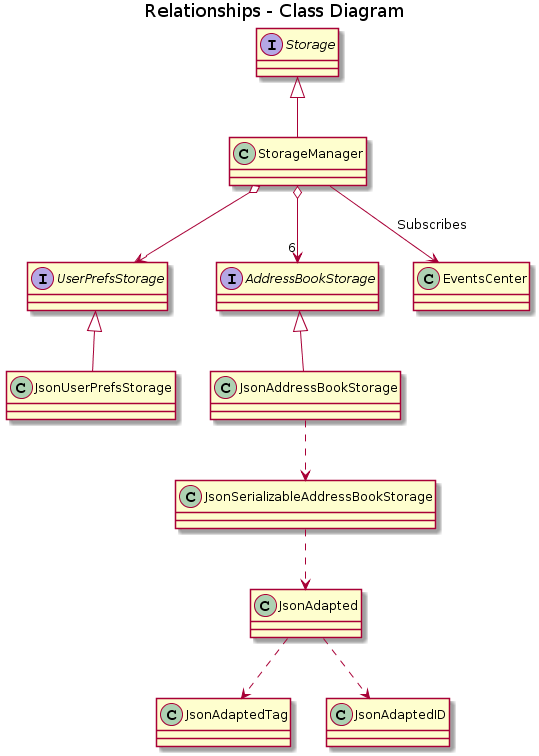

The diagram above was rendered by PlantUML. Its source (embedded in the PNG):
@startuml
title Relationships - Class Diagram

Interface Storage
Interface UserPrefsStorage
Interface AddressBookStorage


  
StorageManager -->  EventsCenter: Subscribes
StorageManager o--> UserPrefsStorage
Storage <|-- StorageManager 
UserPrefsStorage <|-- JsonUserPrefsStorage

StorageManager o--> "6" AddressBookStorage
AddressBookStorage <|-- JsonAddressBookStorage
JsonAddressBookStorage ..> JsonSerializableAddressBookStorage
JsonSerializableAddressBookStorage ..>JsonAdapted
JsonAdapted ..> JsonAdaptedTag
JsonAdapted ..> JsonAdaptedID
@enduml